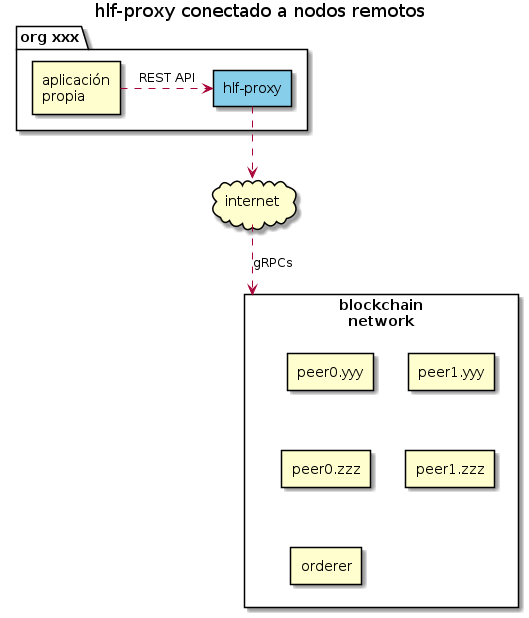

The diagram above was rendered by PlantUML. Its source (embedded in the PNG):
@startuml hlf-proxy-deploy-2

title hlf-proxy conectado a nodos remotos

skinparam componentStyle rectangle

component "blockchain\nnetwork" as network {
    [peer0.yyy]
    [peer1.yyy]
    [peer0.zzz]
    [peer1.zzz]
    [orderer]

    [peer0.yyy] -[hidden]down- [peer0.zzz]
    [peer1.yyy] -[hidden]down- [peer1.zzz]
    [peer0.yyy] -[hidden]right- [peer1.yyy]
    [peer0.zzz] -[hidden]down- [orderer]
}

package "org xxx" as orgxxx {
    component [hlf-proxy] as proxy #SkyBlue
    component [aplicación\npropia] as app

    app .right.> proxy : REST API
}

cloud internet

proxy ..> internet
internet ..> network : gRPCs

@enduml